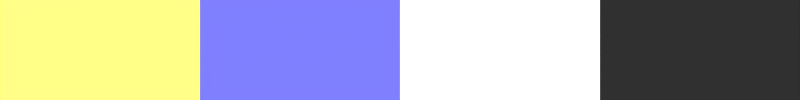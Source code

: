 # Source: Seamless_Procedural_Textures_sand_quad1.blend  (saved by Blender 2.73.0; exported with 4.5.12 LTS)
import bpy
from mathutils import Matrix  # noqa: F401  (used for matrix-valued properties, if any)

bpy.ops.wm.read_factory_settings(use_empty=True)
scene = bpy.context.scene
scene.name = 'Scene'

# ---- collections
col_collection_1 = bpy.data.collections.new('Collection 1'); scene.collection.children.link(col_collection_1)
col_collection_2 = bpy.data.collections.new('Collection 2'); scene.collection.children.link(col_collection_2)
col_collection_2.hide_render = True
col_collection_2.hide_viewport = True

# ---- materials (node trees are filled in below, after node groups)
mat_procedural_material = bpy.data.materials.new('procedural_material')
mat_procedural_material.alpha_threshold = 0.0
mat_procedural_material.roughness = 0.5

# ---- node groups
ng_seamless_noise = bpy.data.node_groups.new('seamless_noise', 'ShaderNodeTree')
_s = ng_seamless_noise.interface.new_socket(name='Cell', in_out='OUTPUT', socket_type='NodeSocketFloat')
_s.min_value = 0.0
_s.max_value = 0.0
_s = ng_seamless_noise.interface.new_socket(name='Perlin', in_out='OUTPUT', socket_type='NodeSocketFloat')
_s.min_value = 0.0
_s.max_value = 0.0
_s = ng_seamless_noise.interface.new_socket(name='UPerlin', in_out='OUTPUT', socket_type='NodeSocketFloat')
_s.min_value = 0.0
_s.max_value = 0.0
_s = ng_seamless_noise.interface.new_socket(name='Simplex', in_out='OUTPUT', socket_type='NodeSocketFloat')
_s.min_value = 0.0
_s.max_value = 0.0
_s = ng_seamless_noise.interface.new_socket(name='USimplex', in_out='OUTPUT', socket_type='NodeSocketFloat')
_s.min_value = 0.0
_s.max_value = 0.0
_s = ng_seamless_noise.interface.new_socket(name='Perlin Color', in_out='OUTPUT', socket_type='NodeSocketColor')
_s.default_value = (0.8, 0.8, 0.8, 1.0)
_s = ng_seamless_noise.interface.new_socket(name='UPerlin Color', in_out='OUTPUT', socket_type='NodeSocketColor')
_s.default_value = (0.8, 0.8, 0.8, 1.0)
_s = ng_seamless_noise.interface.new_socket(name='Simplex Color', in_out='OUTPUT', socket_type='NodeSocketColor')
_s.default_value = (0.8, 0.8, 0.8, 1.0)
_s = ng_seamless_noise.interface.new_socket(name='USimplex Color', in_out='OUTPUT', socket_type='NodeSocketColor')
_s.default_value = (0.8, 0.8, 0.8, 1.0)
_s = ng_seamless_noise.interface.new_socket(name='Scale', in_out='INPUT', socket_type='NodeSocketFloat')
_s.default_value = 1.0
_s = ng_seamless_noise.interface.new_socket(name='Scale_x', in_out='INPUT', socket_type='NodeSocketFloat')
_s.default_value = 1.0
_s = ng_seamless_noise.interface.new_socket(name='Scale_y', in_out='INPUT', socket_type='NodeSocketFloat')
_s.default_value = 1.0
_s = ng_seamless_noise.interface.new_socket(name='Translate_x', in_out='INPUT', socket_type='NodeSocketFloat')
_s = ng_seamless_noise.interface.new_socket(name='Translate_y', in_out='INPUT', socket_type='NodeSocketFloat')
_N = ng_seamless_noise.nodes; _L = ng_seamless_noise.links
n0 = _N.new('NodeFrame'); n0.name = 'RGB to BW for every shader as they are outputting color'; n0.location = (408, 832)
n0.label = 'RGB to BW for every shader as they are outputting color'
n0.width = 1052
n1 = _N.new('ShaderNodeTexCoord'); n1.name = 'Texture Coordinate'; n1.location = (-966, -105)
n2 = _N.new('ShaderNodeMath'); n2.name = 'Math.003'; n2.location = (-514, 54)
n2.operation = 'MULTIPLY'
n2.inputs[1].default_value = 6.283
n3 = _N.new('ShaderNodeMath'); n3.name = 'Math'; n3.location = (-517, 229)
n3.operation = 'MULTIPLY'
n3.inputs[1].default_value = 6.283
n4 = _N.new('ShaderNodeMath'); n4.name = 'Math.002'; n4.location = (-330, 302)
n4.operation = 'SINE'
n5 = _N.new('ShaderNodeMath'); n5.name = 'Math.006'; n5.location = (-518, -123)
n5.operation = 'MULTIPLY'
n5.inputs[1].default_value = 6.283
n6 = _N.new('ShaderNodeMath'); n6.name = 'Math.005'; n6.location = (-517, -302)
n6.width = 143
n6.operation = 'MULTIPLY'
n6.inputs[1].default_value = 6.283
n7 = _N.new('ShaderNodeSeparateColor'); n7.name = 'Separate RGB'; n7.location = (-729, -86)
n7.width = 135
n8 = _N.new('ShaderNodeMath'); n8.name = 'Math.008'; n8.location = (-328, -227)
n8.operation = 'COSINE'
n9 = _N.new('ShaderNodeSeparateColor'); n9.name = 'Separate RGB.001'; n9.location = (501, 146)
n9.width = 135
n10 = _N.new('ShaderNodeMath'); n10.name = 'Math.011'; n10.location = (935, 167)
n10.width = 139
n11 = _N.new('ShaderNodeSeparateColor'); n11.name = 'Separate RGB.002'; n11.location = (501, -91)
n11.width = 135
n12 = _N.new('ShaderNodeMath'); n12.name = 'Math.013'; n12.location = (935, -70)
n12.width = 139
n13 = _N.new('ShaderNodeMath'); n13.name = 'Math.012'; n13.location = (713, -11)
n13.width = 139
n14 = _N.new('ShaderNodeSeparateColor'); n14.name = 'Separate RGB.003'; n14.location = (509, -312)
n14.width = 135
n15 = _N.new('ShaderNodeMath'); n15.name = 'Math.015'; n15.location = (943, -291)
n15.width = 139
n16 = _N.new('ShaderNodeMath'); n16.name = 'Math.017'; n16.location = (721, -232)
n16.width = 139
n17 = _N.new('ShaderNodeMath'); n17.name = 'Math.018'; n17.location = (969, 461)
n17.width = 139
n18 = _N.new('ShaderNodeMath'); n18.name = 'Math.020'; n18.location = (747, 520)
n18.width = 139
n19 = _N.new('ShaderNodeSeparateColor'); n19.name = 'Separate RGB.004'; n19.location = (535, 440)
n19.width = 135
n20 = _N.new('ShaderNodeMath'); n20.name = 'Math.021'; n20.location = (987, 688)
n20.width = 139
n21 = _N.new('ShaderNodeMath'); n21.name = 'Math.023'; n21.location = (765, 747)
n21.width = 139
n22 = _N.new('ShaderNodeSeparateColor'); n22.name = 'Separate RGB.005'; n22.location = (553, 667)
n22.width = 135
n23 = _N.new('ShaderNodeMath'); n23.name = 'Math.009'; n23.location = (739, 267)
n23.width = 139
n24 = _N.new('ShaderNodeMath'); n24.name = 'Math.022'; n24.location = (1214, 642)
n24.width = 127
n24.operation = 'DIVIDE'
n24.use_clamp = True
n24.inputs[1].default_value = 3.0
n25 = _N.new('ShaderNodeMath'); n25.name = 'Math.019'; n25.location = (1196, 415)
n25.width = 127
n25.operation = 'DIVIDE'
n25.use_clamp = True
n25.inputs[1].default_value = 3.0
n26 = _N.new('ShaderNodeMath'); n26.name = 'Math.010'; n26.location = (1162, 121)
n26.width = 127
n26.operation = 'DIVIDE'
n26.use_clamp = True
n26.inputs[1].default_value = 3.0
n27 = _N.new('ShaderNodeMath'); n27.name = 'Math.014'; n27.location = (1162, -116)
n27.width = 127
n27.operation = 'DIVIDE'
n27.use_clamp = True
n27.inputs[1].default_value = 3.0
n28 = _N.new('ShaderNodeMath'); n28.name = 'Math.016'; n28.location = (1170, -337)
n28.width = 127
n28.operation = 'DIVIDE'
n28.use_clamp = True
n28.inputs[1].default_value = 3.0
n29 = _N.new('ShaderNodeCombineColor'); n29.name = 'Combine RGB'; n29.location = (-111, 15)
n30 = _N.new('ShaderNodeMath'); n30.name = 'Math.007'; n30.location = (-328, -39)
n30.width = 139
n30.operation = 'SINE'
n31 = _N.new('ShaderNodeMath'); n31.name = 'Math.004'; n31.location = (-330, 132)
n31.width = 139
n31.operation = 'COSINE'
n32 = _N.new('NodeGroupOutput'); n32.name = 'Group Output'; n32.location = (1553, 78)
n33 = _N.new('NodeGroupInput'); n33.name = 'Group Input'; n33.location = (-1230, -361)
n34 = _N.new('ShaderNodeUVMap'); n34.name = 'UV Map'; n34.location = (-952, 56)
n34.uv_map = 'UVMap2'
n35 = _N.new('ShaderNodeScript'); n35.name = 'Script'; n35.location = (150, 117)
n35.width = 146
n35.bytecode = 'OpenShadingLanguage 1.00\n# Compiled by oslc 1.5.11\nshader noise\nparam\tpoint\tPoint\t0 0 0 \t\t %read{1,1} %write{0,0}\nparam\tfloat\tTime\t1 \t\t %read{2,2} %write{2147483647,-1}\nparam\tfloat\tScale\t1 \t\t %read{1,2} %write{2147483647,-1}\nparam\tfloat\tScale_x\t1 \t\t %read{4,7} %write{2147483647,-1}\nparam\tfloat\tScale_y\t1 \t\t %read{10,12} %write{2147483647,-1}\nparam\tfloat\tTranslate_x\t0 \t\t %read{14,18} %write{2147483647,-1}\nparam\tfloat\tTranslate_y\t0 \t\t %read{22,25} %write{2147483647,-1}\noparam\tfloat\tCell\t0 \t\t %read{2147483647,-1} %write{27,27}\noparam\tcolor\tPerlin\t0.80000001 0.80000001 0.80000001 \t\t %read{2147483647,-1} %write{28,28}\noparam\tcolor\tUPerlin\t0.80000001 0.80000001 0.80000001 \t\t %read{2147483647,-1} %write{29,29}\noparam\tcolor\tSimplex\t0.80000001 0.80000001 0.80000001 \t\t %read{2147483647,-1} %write{30,30}\noparam\tcolor\tUSimplex\t0.80000001 0.80000001 0.80000001 \t\t %read{2147483647,-1} %write{31,31}\nglobal\tpoint\tP\t %read{0,0} %write{2147483647,-1}\nlocal\tpoint\tp\t %read{3,31} %write{1,24}\nlocal\tfloat\tt\t %read{12,31} %write{2,26}\nconst\tint\t$const1\t0\t\t %read{3,16} %write{2147483647,-1}\ntemp\tfloat\t$tmp1\t %read{4,4} %write{3,3}\ntemp\tfloat\t$tmp2\t %read{5,5} %write{4,4}\nconst\tint\t$const2\t1\t\t %read{6,20} %write{2147483647,-1}\ntemp\tfloat\t$tmp3\t %read{7,7} %write{6,6}\ntemp\tfloat\t$tmp4\t %read{8,8} %write{7,7}\nconst\tint\t$const3\t2\t\t %read{9,24} %write{2147483647,-1}\ntemp\tfloat\t$tmp5\t %read{10,10} %write{9,9}\ntemp\tfloat\t$tmp6\t %read{11,11} %write{10,10}\ntemp\tfloat\t$tmp7\t %read{15,15} %write{13,13}\nconst\tfloat\t$const4\t3.1415927\t\t %read{14,25} %write{2147483647,-1}\ntemp\tfloat\t$tmp8\t %read{15,15} %write{14,14}\ntemp\tfloat\t$tmp9\t %read{16,16} %write{15,15}\ntemp\tfloat\t$tmp10\t %read{19,19} %write{17,17}\ntemp\tfloat\t$tmp11\t %read{19,19} %write{18,18}\ntemp\tfloat\t$tmp12\t %read{20,20} %write{19,19}\ntemp\tfloat\t$tmp13\t %read{23,23} %write{21,21}\ntemp\tfloat\t$tmp14\t %read{23,23} %write{22,22}\ntemp\tfloat\t$tmp15\t %read{24,24} %write{23,23}\ntemp\tfloat\t$tmp16\t %read{26,26} %write{25,25}\nconst\tstring\t$const5\t"cell"\t\t %read{27,27} %write{2147483647,-1}\nconst\tstring\t$const6\t"perlin"\t\t %read{28,28} %write{2147483647,-1}\nconst\tstring\t$const7\t"uperlin"\t\t %read{29,29} %write{2147483647,-1}\nconst\tstring\t$const8\t"simplex"\t\t %read{30,30} %write{2147483647,-1}\nconst\tstring\t$const9\t"usimplex"\t\t %read{31,31} %write{2147483647,-1}\ncode Point\n# C:\\\\Users\\\\gawag\\\\AppData\\\\Local\\\\Temp\\\\tmp0vsv02ju.osl:4\n# \tfloat Time = 1.0,\n\tassign\t\tPoint P \t%filename{"C:\\\\Users\\\\gawag\\\\AppData\\\\Local\\\\Temp\\\\tmp0vsv02ju.osl"} %line{4} %argrw{"wr"}\ncode ___main___\n# C:\\\\Users\\\\gawag\\\\AppData\\\\Local\\\\Temp\\\\tmp0vsv02ju.osl:17\n#     float t=Time*Scale;\n\tmul\t\tp Point Scale \t%filename{"C:\\\\Users\\\\gawag\\\\AppData\\\\Local\\\\Temp\\\\tmp0vsv02ju.osl"} %line{17} %argrw{"wrr"}\n# C:\\\\Users\\\\gawag\\\\AppData\\\\Local\\\\Temp\\\\tmp0vsv02ju.osl:18\n#     p[0]*=Scale_x;\n\tmul\t\tt Time Scale \t%line{18} %argrw{"wrr"}\n# C:\\\\Users\\\\gawag\\\\AppData\\\\Local\\\\Temp\\\\tmp0vsv02ju.osl:19\n#     p[1]*=Scale_x;\n\tcompref\t\t$tmp1 p $const1 \t%line{19} %argrw{"wrr"}\n\tmul\t\t$tmp2 $tmp1 Scale_x \t%argrw{"wrr"}\n\tcompassign\tp $const1 $tmp2 \t%argrw{"wrr"}\n# C:\\\\Users\\\\gawag\\\\AppData\\\\Local\\\\Temp\\\\tmp0vsv02ju.osl:20\n#     p[2]*=Scale_y;\n\tcompref\t\t$tmp3 p $const2 \t%line{20} %argrw{"wrr"}\n\tmul\t\t$tmp4 $tmp3 Scale_x \t%argrw{"wrr"}\n\tcompassign\tp $const2 $tmp4 \t%argrw{"wrr"}\n# C:\\\\Users\\\\gawag\\\\AppData\\\\Local\\\\Temp\\\\tmp0vsv02ju.osl:21\n#     t*=Scale_y;\n\tcompref\t\t$tmp5 p $const3 \t%line{21} %argrw{"wrr"}\n\tmul\t\t$tmp6 $tmp5 Scale_y \t%argrw{"wrr"}\n\tcompassign\tp $const3 $tmp6 \t%argrw{"wrr"}\n# C:\\\\Users\\\\gawag\\\\AppData\\\\Local\\\\Temp\\\\tmp0vsv02ju.osl:22\n#     p[0]+=Translate_x*M_PI;\n\tmul\t\tt t Scale_y \t%line{22} %argrw{"wrr"}\n# C:\\\\Users\\\\gawag\\\\AppData\\\\Local\\\\Temp\\\\tmp0vsv02ju.osl:23\n#     p[1]+=Translate_x*M_PI;\n\tcompref\t\t$tmp7 p $const1 \t%line{23} %argrw{"wrr"}\n\tmul\t\t$tmp8 Translate_x $const4 \t%argrw{"wrr"}\n\tadd\t\t$tmp9 $tmp7 $tmp8 \t%argrw{"wrr"}\n\tcompassign\tp $const1 $tmp9 \t%argrw{"wrr"}\n# C:\\\\Users\\\\gawag\\\\AppData\\\\Local\\\\Temp\\\\tmp0vsv02ju.osl:24\n#     p[2]+=Translate_y*M_PI;\n\tcompref\t\t$tmp10 p $const2 \t%line{24} %argrw{"wrr"}\n\tmul\t\t$tmp11 Translate_x $const4 \t%argrw{"wrr"}\n\tadd\t\t$tmp12 $tmp10 $tmp11 \t%argrw{"wrr"}\n\tcompassign\tp $const2 $tmp12 \t%argrw{"wrr"}\n# C:\\\\Users\\\\gawag\\\\AppData\\\\Local\\\\Temp\\\\tmp0vsv02ju.osl:25\n#     t+=Translate_y*M_PI;\n\tcompref\t\t$tmp13 p $const3 \t%line{25} %argrw{"wrr"}\n\tmul\t\t$tmp14 Translate_y $const4 \t%argrw{"wrr"}\n\tadd\t\t$tmp15 $tmp13 $tmp14 \t%argrw{"wrr"}\n\tcompassign\tp $const3 $tmp15 \t%argrw{"wrr"}\n# C:\\\\Users\\\\gawag\\\\AppData\\\\Local\\\\Temp\\\\tmp0vsv02ju.osl:26\n# \tCell = noise("cell",p,t);\n\tmul\t\t$tmp16 Translate_y $const4 \t%line{26} %argrw{"wrr"}\n\tadd\t\tt t $tmp16 \t%argrw{"wrr"}\n# C:\\\\Users\\\\gawag\\\\AppData\\\\Local\\\\Temp\\\\tmp0vsv02ju.osl:27\n# \tPerlin = noise("perlin",p,t);\n\tnoise\t\tCell $const5 p t \t%line{27} %argrw{"wrrr"}\n# C:\\\\Users\\\\gawag\\\\AppData\\\\Local\\\\Temp\\\\tmp0vsv02ju.osl:28\n# \tUPerlin = noise("uperlin",p,t);\n\tnoise\t\tPerlin $const6 p t \t%line{28} %argrw{"wrrr"}\n# C:\\\\Users\\\\gawag\\\\AppData\\\\Local\\\\Temp\\\\tmp0vsv02ju.osl:29\n# \tSimplex = noise("simplex",p,t);\n\tnoise\t\tUPerlin $const7 p t \t%line{29} %argrw{"wrrr"}\n# C:\\\\Users\\\\gawag\\\\AppData\\\\Local\\\\Temp\\\\tmp0vsv02ju.osl:30\n# \tUSimplex = noise("usimplex",p,t);\n\tnoise\t\tSimplex $const8 p t \t%line{30} %argrw{"wrrr"}\n# C:\\\\Users\\\\gawag\\\\AppData\\\\Local\\\\Temp\\\\tmp0vsv02ju.osl:31\n# }\n\tnoise\t\tUSimplex $const9 p t \t%line{31} %argrw{"wrrr"}\n\tend\n'
n35.bytecode_hash = '03234EE06336777C933362062DE8021D'
_L.new(n7.outputs[0], n3.inputs[0])
_L.new(n3.outputs[0], n4.inputs[0])
_L.new(n2.outputs[0], n31.inputs[0])
_L.new(n7.outputs[0], n2.inputs[0])
_L.new(n5.outputs[0], n30.inputs[0])
_L.new(n6.outputs[0], n8.inputs[0])
_L.new(n7.outputs[1], n5.inputs[0])
_L.new(n7.outputs[1], n6.inputs[0])
_L.new(n29.outputs[0], n35.inputs[1])
_L.new(n9.outputs[0], n23.inputs[0])
_L.new(n9.outputs[1], n23.inputs[1])
_L.new(n35.outputs[2], n9.inputs[0])
_L.new(n9.outputs[2], n10.inputs[1])
_L.new(n23.outputs[0], n10.inputs[0])
_L.new(n10.outputs[0], n26.inputs[0])
_L.new(n4.outputs[0], n29.inputs[0])
_L.new(n33.outputs[0], n35.inputs[2])
_L.new(n11.outputs[0], n13.inputs[0])
_L.new(n11.outputs[1], n13.inputs[1])
_L.new(n11.outputs[2], n12.inputs[1])
_L.new(n13.outputs[0], n12.inputs[0])
_L.new(n12.outputs[0], n27.inputs[0])
_L.new(n14.outputs[0], n16.inputs[0])
_L.new(n14.outputs[1], n16.inputs[1])
_L.new(n14.outputs[2], n15.inputs[1])
_L.new(n16.outputs[0], n15.inputs[0])
_L.new(n15.outputs[0], n28.inputs[0])
_L.new(n19.outputs[0], n18.inputs[0])
_L.new(n19.outputs[1], n18.inputs[1])
_L.new(n19.outputs[2], n17.inputs[1])
_L.new(n18.outputs[0], n17.inputs[0])
_L.new(n17.outputs[0], n25.inputs[0])
_L.new(n22.outputs[0], n21.inputs[0])
_L.new(n22.outputs[1], n21.inputs[1])
_L.new(n22.outputs[2], n20.inputs[1])
_L.new(n21.outputs[0], n20.inputs[0])
_L.new(n20.outputs[0], n24.inputs[0])
_L.new(n35.outputs[0], n22.inputs[0])
_L.new(n35.outputs[1], n19.inputs[0])
_L.new(n35.outputs[3], n11.inputs[0])
_L.new(n35.outputs[4], n14.inputs[0])
_L.new(n24.outputs[0], n32.inputs[0])
_L.new(n25.outputs[0], n32.inputs[1])
_L.new(n26.outputs[0], n32.inputs[2])
_L.new(n27.outputs[0], n32.inputs[3])
_L.new(n28.outputs[0], n32.inputs[4])
_L.new(n8.outputs[0], n35.inputs[0])
_L.new(n30.outputs[0], n29.inputs[2])
_L.new(n31.outputs[0], n29.inputs[1])
_L.new(n35.outputs[1], n32.inputs[5])
_L.new(n35.outputs[2], n32.inputs[6])
_L.new(n35.outputs[3], n32.inputs[7])
_L.new(n35.outputs[4], n32.inputs[8])
_L.new(n33.outputs[1], n35.inputs[3])
_L.new(n33.outputs[2], n35.inputs[4])
_L.new(n33.outputs[3], n35.inputs[5])
_L.new(n33.outputs[4], n35.inputs[6])
_L.new(n34.outputs[0], n7.inputs[0])
n32.is_active_output = True

# ---- material node trees
mat_procedural_material.use_nodes = True; mat_procedural_material.node_tree.nodes.clear()
_N = mat_procedural_material.node_tree.nodes; _L = mat_procedural_material.node_tree.links
n0 = _N.new('NodeFrame'); n0.name = 'Calculate a normal map that Urho3D can interpret'; n0.location = (356, 671)
n0.label = 'Calculate a normal map that Urho3D can interpret'
n0.width = 895
n1 = _N.new('ShaderNodeMix'); n1.name = 'Mix.004'; n1.location = (80, 314)
n1.data_type = 'RGBA'
n1.inputs[0].default_value = 0.01818
n2 = _N.new('ShaderNodeSeparateColor'); n2.name = 'Separate RGB'; n2.location = (198, -255)
n3 = _N.new('ShaderNodeMath'); n3.name = 'Math.002'; n3.location = (373, -199)
n3.inputs[1].default_value = 1.0
n4 = _N.new('ShaderNodeMath'); n4.name = 'Math.003'; n4.location = (390, -381)
n4.inputs[1].default_value = 1.0
n5 = _N.new('ShaderNodeMath'); n5.name = 'Math.005'; n5.location = (562, -379)
n5.operation = 'MULTIPLY'
n6 = _N.new('ShaderNodeMath'); n6.name = 'Math.001'; n6.location = (563, -36)
n6.operation = 'MULTIPLY'
n7 = _N.new('ShaderNodeMath'); n7.name = 'Math.004'; n7.location = (560, -203)
n7.operation = 'MULTIPLY'
n8 = _N.new('ShaderNodeMath'); n8.name = 'Math'; n8.location = (366, -30)
n8.inputs[0].default_value = 1.0
n9 = _N.new('ShaderNodeMath'); n9.name = 'Math.012'; n9.location = (-2254, -441)
n9.operation = 'MULTIPLY'
n9.inputs[1].default_value = 4.0
n10 = _N.new('ShaderNodeOutputMaterial'); n10.name = 'Material Output.001'; n10.location = (2361, -279)
n11 = _N.new('ShaderNodeGroup'); n11.name = 'Group.001'; n11.location = (-1205, 466)
n11.node_tree = ng_seamless_noise
n11.inputs[0].default_value = 0.7
n11.inputs[1].default_value = 1.0
n11.inputs[2].default_value = 1.0
n11.inputs[3].default_value = 1.0
n11.inputs[4].default_value = 0.0
n12 = _N.new('ShaderNodeUVMap'); n12.name = 'UV Map'; n12.location = (-2758, -639)
n12.uv_map = 'UVMap'
n13 = _N.new('ShaderNodeSeparateXYZ'); n13.name = 'Separate XYZ'; n13.location = (-2546, -633)
n14 = _N.new('ShaderNodeMath'); n14.name = 'Math.010'; n14.location = (-2085, -350)
n14.operation = 'SUBTRACT'
n15 = _N.new('ShaderNodeBump'); n15.name = 'Bump'; n15.location = (30, -326)
n15.inputs[0].default_value = 2.0
n15.inputs[1].default_value = 0.1
n15.inputs[2].default_value = 1.0
n16 = _N.new('ShaderNodeMix'); n16.name = 'Mix.006'; n16.location = (1467, 148)
n16.label = 'diff + norm'
n16.data_type = 'RGBA'
n17 = _N.new('ShaderNodeMix'); n17.name = 'Mix.007'; n17.location = (1659, -141)
n17.label = '+spec'
n17.data_type = 'RGBA'
n18 = _N.new('ShaderNodeMath'); n18.name = 'Math.013'; n18.location = (1279, -80)
n18.operation = 'SUBTRACT'
n18.inputs[1].default_value = 1.0
n19 = _N.new('ShaderNodeRGBCurve'); n19.name = 'RGB Curves.001'; n19.location = (-881, 388)
n19.width = 238
n19.mapping.update()
n20 = _N.new('ShaderNodeMix'); n20.name = 'Mix.009'; n20.location = (4, -418)
n20.data_type = 'RGBA'
n20.blend_type = 'VALUE'
n20.clamp_result = True
n20.inputs[0].default_value = 0.2091
n21 = _N.new('ShaderNodeGroup'); n21.name = 'Group.004'; n21.location = (-1443, 145)
n21.node_tree = ng_seamless_noise
n21.inputs[0].default_value = 2.0
n21.inputs[1].default_value = 1.0
n21.inputs[2].default_value = 1.0
n21.inputs[3].default_value = 1.0
n21.inputs[4].default_value = 0.0
n22 = _N.new('ShaderNodeGroup'); n22.name = 'Group.005'; n22.location = (-775, 23)
n22.node_tree = ng_seamless_noise
n22.inputs[0].default_value = 28.0
n22.inputs[1].default_value = 1.0
n22.inputs[2].default_value = 1.0
n22.inputs[3].default_value = 1.0
n22.inputs[4].default_value = 0.0
n23 = _N.new('ShaderNodeHueSaturation'); n23.name = 'Hue Saturation Value.001'; n23.location = (840, -5)
n23.inputs[1].default_value = 0.8
n23.inputs[2].default_value = 1.5
n24 = _N.new('ShaderNodeHueSaturation'); n24.name = 'Hue Saturation Value'; n24.location = (1034, -227)
n24.inputs[1].default_value = 0.2
n25 = _N.new('ShaderNodeMath'); n25.name = 'Math.014'; n25.location = (1587, -354)
n25.operation = 'SUBTRACT'
n25.inputs[1].default_value = 1.0
n26 = _N.new('ShaderNodeCombineColor'); n26.name = 'Combine RGB'; n26.location = (725, -157)
n27 = _N.new('ShaderNodeMix'); n27.name = 'Mix.010'; n27.location = (-237, -28)
n27.data_type = 'RGBA'
n27.clamp_result = True
n27.inputs[0].default_value = 0.09091
n28 = _N.new('ShaderNodeMix'); n28.name = 'Mix.008'; n28.location = (1922, -365)
n28.label = '+height'
n28.data_type = 'RGBA'
n29 = _N.new('ShaderNodeMix'); n29.name = 'Mix.002'; n29.location = (-407, -313)
n29.data_type = 'RGBA'
n29.inputs[0].default_value = 0.3268
n30 = _N.new('ShaderNodeRGBCurve'); n30.name = 'RGB Curves.002'; n30.location = (429, -304)
n30.width = 238
_c = n30.mapping.curves[3]
while len(_c.points) > 2: _c.points.remove(_c.points[-1])
_c.points[0].location = (0.1106, 0.0); _c.points[0].handle_type = 'AUTO'
_c.points[1].location = (0.67742, 1.0); _c.points[1].handle_type = 'AUTO'
n30.mapping.update()
n31 = _N.new('ShaderNodeMath'); n31.name = 'Math.011'; n31.location = (-1857, -231)
n31.operation = 'ROUND'
n31.inputs[1].default_value = -1.0
n32 = _N.new('ShaderNodeValToRGB'); n32.name = 'ColorRamp.005'; n32.location = (150, 76)
n32.width = 237
n32.color_ramp.interpolation = 'B_SPLINE'
while len(n32.color_ramp.elements) > 1: n32.color_ramp.elements.remove(n32.color_ramp.elements[-1])
n32.color_ramp.elements[0].position = 0.1336; n32.color_ramp.elements[0].color = (0.02578, 0.02578, 0.02578, 1.0)
_e = n32.color_ramp.elements.new(0.8618); _e.color = (1.0, 1.0, 1.0, 1.0)
n33 = _N.new('ShaderNodeEmission'); n33.name = 'Emission.001'; n33.location = (2157, -352)
n34 = _N.new('ShaderNodeGroup'); n34.name = 'Group.003'; n34.location = (-1306, -296)
n34.node_tree = ng_seamless_noise
n34.inputs[0].default_value = 12.0
n34.inputs[1].default_value = 1.0
n34.inputs[2].default_value = 1.0
n34.inputs[3].default_value = 0.0
n34.inputs[4].default_value = 0.0
n35 = _N.new('ShaderNodeGroup'); n35.name = 'Group.002'; n35.location = (-1233, -767)
n35.node_tree = ng_seamless_noise
n35.inputs[0].default_value = 32.0
n35.inputs[1].default_value = 1.0
n35.inputs[2].default_value = 1.0
n35.inputs[3].default_value = 0.0
n35.inputs[4].default_value = 0.0
n36 = _N.new('ShaderNodeValToRGB'); n36.name = 'ColorRamp'; n36.location = (-555, 120)
n36.width = 237
n36.color_ramp.interpolation = 'B_SPLINE'
while len(n36.color_ramp.elements) > 1: n36.color_ramp.elements.remove(n36.color_ramp.elements[-1])
n36.color_ramp.elements[0].position = 0.0; n36.color_ramp.elements[0].color = (0.8797, 0.79, 0.1507, 1.0)
_e = n36.color_ramp.elements.new(1.0); _e.color = (0.3564, 0.3382, 0.07989, 1.0)
n37 = _N.new('ShaderNodeMix'); n37.name = 'Mix.003'; n37.location = (-1024, 7)
n37.data_type = 'RGBA'
n37.inputs[0].default_value = 0.2545
n38 = _N.new('ShaderNodeMix'); n38.name = 'Mix.001'; n38.location = (-64, -166)
n38.data_type = 'RGBA'
n38.blend_type = 'VALUE'
n38.clamp_result = True
n38.inputs[0].default_value = 1.0
n39 = _N.new('ShaderNodeValToRGB'); n39.name = 'ColorRamp.006'; n39.location = (959, -586)
n39.width = 237
while len(n39.color_ramp.elements) > 1: n39.color_ramp.elements.remove(n39.color_ramp.elements[-1])
n39.color_ramp.elements[0].position = 0.0; n39.color_ramp.elements[0].color = (0.1453, 0.1453, 0.1453, 1.0)
_e = n39.color_ramp.elements.new(1.0); _e.color = (0.1885, 0.1885, 0.1885, 1.0)
n2.parent = n0
n3.parent = n0
n4.parent = n0
n5.parent = n0
n6.parent = n0
n7.parent = n0
n8.parent = n0
n15.parent = n0
n26.parent = n0
_L.new(n8.outputs[0], n6.inputs[0])
_L.new(n15.outputs[0], n2.inputs[0])
_L.new(n2.outputs[1], n3.inputs[0])
_L.new(n2.outputs[2], n4.inputs[0])
_L.new(n3.outputs[0], n7.inputs[0])
_L.new(n4.outputs[0], n5.inputs[0])
_L.new(n2.outputs[0], n8.inputs[1])
_L.new(n7.outputs[0], n26.inputs[1])
_L.new(n6.outputs[0], n26.inputs[0])
_L.new(n5.outputs[0], n26.inputs[2])
_L.new(n11.outputs[4], n37.inputs[6])
_L.new(n33.outputs[0], n10.inputs[0])
_L.new(n19.outputs[0], n36.inputs[0])
_L.new(n37.outputs[2], n19.inputs[1])
_L.new(n21.outputs[4], n37.inputs[7])
_L.new(n26.outputs[0], n16.inputs[7])
_L.new(n13.outputs[0], n9.inputs[0])
_L.new(n9.outputs[0], n14.inputs[0])
_L.new(n31.outputs[0], n18.inputs[0])
_L.new(n18.outputs[0], n17.inputs[0])
_L.new(n16.outputs[2], n17.inputs[6])
_L.new(n25.outputs[0], n28.inputs[0])
_L.new(n18.outputs[0], n25.inputs[0])
_L.new(n17.outputs[2], n28.inputs[6])
_L.new(n39.outputs[0], n28.inputs[7])
_L.new(n12.outputs[0], n13.inputs[0])
_L.new(n14.outputs[0], n31.inputs[0])
_L.new(n38.outputs[2], n23.inputs[4])
_L.new(n29.outputs[2], n38.inputs[7])
_L.new(n34.outputs[4], n29.inputs[6])
_L.new(n29.outputs[2], n20.inputs[7])
_L.new(n19.outputs[0], n20.inputs[6])
_L.new(n20.outputs[2], n32.inputs[0])
_L.new(n38.outputs[2], n30.inputs[1])
_L.new(n30.outputs[0], n24.inputs[4])
_L.new(n36.outputs[0], n27.inputs[6])
_L.new(n27.outputs[2], n38.inputs[6])
_L.new(n22.outputs[6], n27.inputs[7])
_L.new(n30.outputs[0], n39.inputs[0])
_L.new(n24.outputs[0], n17.inputs[7])
_L.new(n31.outputs[0], n16.inputs[0])
_L.new(n23.outputs[0], n16.inputs[6])
_L.new(n1.outputs[2], n15.inputs[3])
_L.new(n28.outputs[2], n33.inputs[0])
_L.new(n35.outputs[4], n29.inputs[7])
_L.new(n36.outputs[0], n1.inputs[6])
_L.new(n38.outputs[2], n1.inputs[7])
n10.is_active_output = True

# ---- world
world_world = bpy.data.worlds.new('World'); scene.world = world_world
world_world.color = (0.05088, 0.05088, 0.05088)
world_world.use_sun_shadow = False
world_world.sun_shadow_jitter_overblur = 0.0
world_world.cycles.sampling_method = 'MANUAL'
world_world.cycles.sample_map_resolution = 256

# ---- cameras
cam_camera_001 = bpy.data.cameras.new('Camera.001')
cam_camera_001.type = 'ORTHO'
cam_camera_001.clip_end = 100.0
cam_camera_001.lens = 35.0
cam_camera_001.sensor_width = 32.0
cam_camera_001.sensor_height = 18.0
cam_camera_001.ortho_scale = 8.0
cam_camera_001.dof.focus_distance = 0.0

# ---- lights
light_lamp = bpy.data.lights.new('Lamp', 'SUN')
light_lamp.transmission_factor = 0.0
light_lamp.cutoff_distance = 30.0
light_lamp.angle = 0.1993
light_lamp.energy = 1.0
light_lamp.shadow_buffer_clip_start = 1.001
light_lamp.shadow_soft_size = 0.1
light_lamp.shadow_cascade_max_distance = 1000.0
light_lamp.cycles.use_multiple_importance_sampling = False

# ---- meshes
me_plane_001 = bpy.data.meshes.new('Plane.001')
me_plane_001.from_pydata([(-4.0, -1.0, 0.0), (4.0, -1.0, 0.0), (-4.0, 1.0, 0.0), (4.0, 1.0, 0.0), (0.0, -1.0, 0.0), (0.0, 1.0, 0.0), (2.0, -1.0, 0.0), (-2.0, 1.0, 0.0), (-2.0, -1.0, 0.0), (2.0, 1.0, 0.0)], [], [(6, 1, 3, 9), (8, 4, 5, 7), (0, 8, 7, 2), (4, 6, 9, 5)])
_uv = me_plane_001.uv_layers.new(name='UVMap')
_uv.uv.foreach_set('vector', [0.7499, 9.999e-05, 0.9999, 9.999e-05, 0.9999, 0.9999, 0.7499, 0.9999, 0.2501, 9.999e-05, 0.5, 9.999e-05, 0.5, 0.9999, 0.25, 0.9999, 0.0001, 9.999e-05, 0.2501, 9.999e-05, 0.25, 0.9999, 0.0001, 0.9999, 0.5, 9.999e-05, 0.7499, 9.999e-05, 0.7499, 0.9999, 0.5, 0.9999])
_uv = me_plane_001.uv_layers.new(name='UVMap2')
_uv.uv.foreach_set('vector', [-0.5006, -0.4998, 1.499, -0.4998, 1.499, 1.5, -0.5004, 1.5, -0.4997, -0.4998, 1.5, -0.4998, 1.5, 1.5, -0.4995, 1.5, -0.4993, -0.4998, 1.5, -0.4998, 1.5, 1.5, -0.4991, 1.5, -0.5002, -0.4998, 1.5, -0.4998, 1.5, 1.5, -0.5, 1.5])
_uv.active_render = True
me_plane_001.materials.append(mat_procedural_material)
me_plane_001.use_remesh_preserve_volume = False
me_plane_001.use_remesh_preserve_attributes = False
me_plane_001.use_mirror_vertex_groups = False
me_plane_001.update()
me_plane = bpy.data.meshes.new('Plane')
me_plane.from_pydata([(-1.0, -1.0, 0.0), (1.0, -1.0, 0.0), (-1.0, 1.0, 0.0), (1.0, 1.0, 0.0)], [], [(0, 1, 3, 2)])
_uv = me_plane.uv_layers.new(name='UVMap')
_uv.uv.foreach_set('vector', [0.0001, 9.998e-05, 0.9999, 9.998e-05, 0.9999, 0.9999, 9.998e-05, 0.9999])
me_plane.materials.append(mat_procedural_material)
me_plane.use_remesh_preserve_volume = False
me_plane.use_remesh_preserve_attributes = False
me_plane.use_mirror_vertex_groups = False
me_plane.update()

# ---- objects
ob_plane = bpy.data.objects.new('Plane', me_plane_001)
ob_camera = bpy.data.objects.new('Camera', cam_camera_001)
ob_planefield_to_show_seamlessness = bpy.data.objects.new('Planefield to show seamlessness', me_plane)
ob_sun = bpy.data.objects.new('Sun', light_lamp)

# ---- transforms, parenting, visibility, modifiers, constraints
ob_plane.location = (0.0, 0.0, 0.0)
ob_plane.lineart.crease_threshold = 0.0
ob_camera.location = (0.0, 0.0, 3.314)
ob_camera.lock_rotations_4d = False
ob_camera.empty_display_type = 'ARROWS'
ob_camera.color = (0.0, 0.0, 0.0, 0.0)
ob_camera.display_type = 'WIRE'
ob_camera.lineart.crease_threshold = 0.0
ob_planefield_to_show_seamlessness.location = (6.0, 0.0, 0.0)
ob_planefield_to_show_seamlessness.lineart.crease_threshold = 0.0
_m = ob_planefield_to_show_seamlessness.modifiers.new('Array', 'ARRAY')
_m.count = 4
_m.constant_offset_displace = (0.0, 0.0, 0.0)
_m = ob_planefield_to_show_seamlessness.modifiers.new('Array.001', 'ARRAY')
_m.count = 4
_m.constant_offset_displace = (0.0, 0.0, 0.0)
_m.relative_offset_displace = (0.0, 1.0, 0.0)
ob_sun.location = (4.661, 5.255, 2.058)
ob_sun.rotation_euler = (0.6503, 0.05522, 1.866)
ob_sun.lock_rotations_4d = False
ob_sun.empty_display_type = 'ARROWS'
ob_sun.color = (0.0, 0.0, 0.0, 0.0)
ob_sun.hide_render = True
ob_sun.lineart.crease_threshold = 0.0

# ---- collection membership
col_collection_1.objects.link(ob_plane)
col_collection_1.objects.link(ob_camera)
col_collection_1.objects.link(ob_planefield_to_show_seamlessness)
col_collection_1.objects.link(ob_sun)
col_collection_2.objects.link(ob_camera)
col_collection_2.objects.link(ob_sun)

# ---- scene / render settings (as saved in the file)
scene.camera = ob_camera
scene.frame_start = 1; scene.frame_end = 250; scene.frame_set(1)
scene.render.engine = 'CYCLES'
scene.render.image_settings.file_format = 'JPEG'
scene.render.image_settings.quality = 100
scene.render.resolution_x = 8192
scene.render.resolution_y = 1024
scene.render.dither_intensity = 0.0
scene.cycles.shading_system = True
scene.cycles.use_denoising = False
scene.cycles.samples = 1
scene.cycles.sampling_pattern = 'TABULATED_SOBOL'
scene.cycles.light_sampling_threshold = 0.0
scene.cycles.use_adaptive_sampling = False
scene.cycles.use_light_tree = False
scene.cycles.blur_glossy = 0.0
scene.cycles.pixel_filter_type = 'GAUSSIAN'
scene.cycles.sample_clamp_indirect = 0.0
scene.view_settings.view_transform = 'Raw'
bpy.context.view_layer.update()
